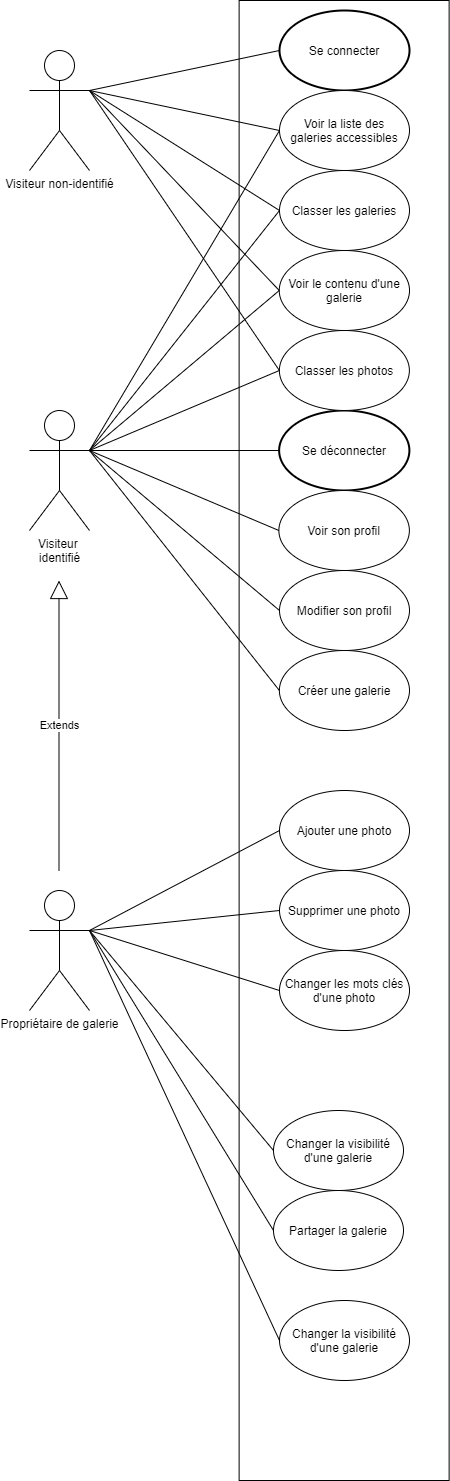

The diagram above was exported from draw.io. Its source (the exported page's mxGraphModel, read from the mxfile embedded in the PNG):
<mxGraphModel dx="868" dy="450" grid="1" gridSize="10" guides="1" tooltips="1" connect="1" arrows="1" fold="1" page="1" pageScale="1" pageWidth="827" pageHeight="1169" math="0" shadow="0">
  <root>
    <mxCell id="0" />
    <mxCell id="1" parent="0" />
    <mxCell id="T5ZGn4UtGV9uDHtv81Y8-7" value="" style="verticalLabelPosition=bottom;verticalAlign=top;html=1;shape=mxgraph.basic.rect;fillColor2=none;strokeWidth=1;size=20;indent=5;fillColor=none;" vertex="1" parent="1">
      <mxGeometry x="249.63" width="210" height="1480" as="geometry" />
    </mxCell>
    <mxCell id="iKGLmCzfEa0fqU7sgIiN-1" value="Se connecter" style="strokeWidth=2;html=1;shape=mxgraph.flowchart.start_1;whiteSpace=wrap;" parent="1" vertex="1">
      <mxGeometry x="290" y="10" width="130" height="80" as="geometry" />
    </mxCell>
    <mxCell id="iKGLmCzfEa0fqU7sgIiN-2" value="Se déconnecter" style="strokeWidth=2;html=1;shape=mxgraph.flowchart.start_1;whiteSpace=wrap;" parent="1" vertex="1">
      <mxGeometry x="289.63" y="410" width="130.25" height="80" as="geometry" />
    </mxCell>
    <mxCell id="iKGLmCzfEa0fqU7sgIiN-3" value="Voir son profil" style="ellipse;whiteSpace=wrap;html=1;" parent="1" vertex="1">
      <mxGeometry x="289.38" y="490" width="130.5" height="80" as="geometry" />
    </mxCell>
    <mxCell id="iKGLmCzfEa0fqU7sgIiN-4" value="Créer une galerie" style="ellipse;whiteSpace=wrap;html=1;" parent="1" vertex="1">
      <mxGeometry x="289.88" y="650" width="130.12" height="80" as="geometry" />
    </mxCell>
    <mxCell id="iKGLmCzfEa0fqU7sgIiN-5" value="Voir la liste des&lt;br&gt;galeries accessibles" style="ellipse;whiteSpace=wrap;html=1;" parent="1" vertex="1">
      <mxGeometry x="290" y="90" width="130" height="80" as="geometry" />
    </mxCell>
    <mxCell id="iKGLmCzfEa0fqU7sgIiN-6" value="Voir le contenu d'une galerie" style="ellipse;whiteSpace=wrap;html=1;" parent="1" vertex="1">
      <mxGeometry x="289.75" y="250" width="130.25" height="80" as="geometry" />
    </mxCell>
    <mxCell id="iKGLmCzfEa0fqU7sgIiN-7" value="Changer les mots clés d'une photo" style="ellipse;whiteSpace=wrap;html=1;" parent="1" vertex="1">
      <mxGeometry x="290" y="950" width="130" height="80" as="geometry" />
    </mxCell>
    <mxCell id="iKGLmCzfEa0fqU7sgIiN-8" value="Ajouter une photo" style="ellipse;whiteSpace=wrap;html=1;" parent="1" vertex="1">
      <mxGeometry x="290" y="790" width="130" height="80" as="geometry" />
    </mxCell>
    <mxCell id="iKGLmCzfEa0fqU7sgIiN-9" value="Supprimer une photo" style="ellipse;whiteSpace=wrap;html=1;" parent="1" vertex="1">
      <mxGeometry x="290" y="870" width="130" height="80" as="geometry" />
    </mxCell>
    <mxCell id="iKGLmCzfEa0fqU7sgIiN-10" value="Changer la visibilité d'une galerie" style="ellipse;whiteSpace=wrap;html=1;" parent="1" vertex="1">
      <mxGeometry x="284" y="1110" width="130" height="80" as="geometry" />
    </mxCell>
    <mxCell id="iKGLmCzfEa0fqU7sgIiN-11" value="Modifier son profil" style="ellipse;whiteSpace=wrap;html=1;" parent="1" vertex="1">
      <mxGeometry x="290" y="570" width="130" height="80" as="geometry" />
    </mxCell>
    <mxCell id="iKGLmCzfEa0fqU7sgIiN-12" value="Classer les photos" style="ellipse;whiteSpace=wrap;html=1;" parent="1" vertex="1">
      <mxGeometry x="289.88" y="330" width="130" height="80" as="geometry" />
    </mxCell>
    <mxCell id="iKGLmCzfEa0fqU7sgIiN-13" value="Classer les galeries" style="ellipse;whiteSpace=wrap;html=1;" parent="1" vertex="1">
      <mxGeometry x="290" y="170" width="130" height="80" as="geometry" />
    </mxCell>
    <mxCell id="iKGLmCzfEa0fqU7sgIiN-14" value="Visiteur non-identifié" style="shape=umlActor;verticalLabelPosition=bottom;verticalAlign=top;html=1;" parent="1" vertex="1">
      <mxGeometry x="40" y="50" width="60" height="120" as="geometry" />
    </mxCell>
    <mxCell id="iKGLmCzfEa0fqU7sgIiN-15" value="Visiteur &lt;br&gt;identifié" style="shape=umlActor;verticalLabelPosition=bottom;verticalAlign=top;html=1;" parent="1" vertex="1">
      <mxGeometry x="40" y="410" width="60" height="120" as="geometry" />
    </mxCell>
    <mxCell id="iKGLmCzfEa0fqU7sgIiN-16" value="Propriétaire de galerie" style="shape=umlActor;verticalLabelPosition=bottom;verticalAlign=top;html=1;" parent="1" vertex="1">
      <mxGeometry x="40" y="890" width="60" height="120" as="geometry" />
    </mxCell>
    <mxCell id="iKGLmCzfEa0fqU7sgIiN-17" value="" style="endArrow=none;html=1;entryX=0;entryY=0.5;entryDx=0;entryDy=0;entryPerimeter=0;exitX=1;exitY=0.3333333333333333;exitDx=0;exitDy=0;exitPerimeter=0;" parent="1" source="iKGLmCzfEa0fqU7sgIiN-14" target="iKGLmCzfEa0fqU7sgIiN-1" edge="1">
      <mxGeometry width="50" height="50" relative="1" as="geometry">
        <mxPoint x="390" y="210" as="sourcePoint" />
        <mxPoint x="440" y="160" as="targetPoint" />
      </mxGeometry>
    </mxCell>
    <mxCell id="iKGLmCzfEa0fqU7sgIiN-18" value="" style="endArrow=none;html=1;entryX=0;entryY=0.5;entryDx=0;entryDy=0;exitX=1;exitY=0.3333333333333333;exitDx=0;exitDy=0;exitPerimeter=0;" parent="1" source="iKGLmCzfEa0fqU7sgIiN-14" target="iKGLmCzfEa0fqU7sgIiN-5" edge="1">
      <mxGeometry width="50" height="50" relative="1" as="geometry">
        <mxPoint x="390" y="210" as="sourcePoint" />
        <mxPoint x="440" y="160" as="targetPoint" />
      </mxGeometry>
    </mxCell>
    <mxCell id="iKGLmCzfEa0fqU7sgIiN-19" value="" style="endArrow=none;html=1;entryX=0;entryY=0.5;entryDx=0;entryDy=0;exitX=1;exitY=0.3333333333333333;exitDx=0;exitDy=0;exitPerimeter=0;" parent="1" source="iKGLmCzfEa0fqU7sgIiN-14" target="iKGLmCzfEa0fqU7sgIiN-13" edge="1">
      <mxGeometry width="50" height="50" relative="1" as="geometry">
        <mxPoint x="120" y="120" as="sourcePoint" />
        <mxPoint x="440" y="260" as="targetPoint" />
      </mxGeometry>
    </mxCell>
    <mxCell id="iKGLmCzfEa0fqU7sgIiN-20" value="" style="endArrow=none;html=1;entryX=0;entryY=0.5;entryDx=0;entryDy=0;exitX=1;exitY=0.3333333333333333;exitDx=0;exitDy=0;exitPerimeter=0;" parent="1" source="iKGLmCzfEa0fqU7sgIiN-14" target="iKGLmCzfEa0fqU7sgIiN-6" edge="1">
      <mxGeometry width="50" height="50" relative="1" as="geometry">
        <mxPoint x="120" y="120" as="sourcePoint" />
        <mxPoint x="440" y="260" as="targetPoint" />
      </mxGeometry>
    </mxCell>
    <mxCell id="iKGLmCzfEa0fqU7sgIiN-21" value="" style="endArrow=none;html=1;entryX=0;entryY=0.5;entryDx=0;entryDy=0;exitX=1;exitY=0.3333333333333333;exitDx=0;exitDy=0;exitPerimeter=0;" parent="1" source="iKGLmCzfEa0fqU7sgIiN-15" target="iKGLmCzfEa0fqU7sgIiN-5" edge="1">
      <mxGeometry width="50" height="50" relative="1" as="geometry">
        <mxPoint x="390" y="410" as="sourcePoint" />
        <mxPoint x="440" y="360" as="targetPoint" />
      </mxGeometry>
    </mxCell>
    <mxCell id="iKGLmCzfEa0fqU7sgIiN-22" value="" style="endArrow=none;html=1;entryX=0;entryY=0.5;entryDx=0;entryDy=0;exitX=1;exitY=0.3333333333333333;exitDx=0;exitDy=0;exitPerimeter=0;" parent="1" source="iKGLmCzfEa0fqU7sgIiN-15" target="iKGLmCzfEa0fqU7sgIiN-13" edge="1">
      <mxGeometry width="50" height="50" relative="1" as="geometry">
        <mxPoint x="120" y="440" as="sourcePoint" />
        <mxPoint x="440" y="260" as="targetPoint" />
      </mxGeometry>
    </mxCell>
    <mxCell id="iKGLmCzfEa0fqU7sgIiN-23" value="" style="endArrow=none;html=1;entryX=0;entryY=0.5;entryDx=0;entryDy=0;exitX=1;exitY=0.3333333333333333;exitDx=0;exitDy=0;exitPerimeter=0;" parent="1" source="iKGLmCzfEa0fqU7sgIiN-15" target="iKGLmCzfEa0fqU7sgIiN-6" edge="1">
      <mxGeometry width="50" height="50" relative="1" as="geometry">
        <mxPoint x="390" y="510" as="sourcePoint" />
        <mxPoint x="440" y="460" as="targetPoint" />
      </mxGeometry>
    </mxCell>
    <mxCell id="iKGLmCzfEa0fqU7sgIiN-24" value="" style="endArrow=none;html=1;entryX=0;entryY=0.5;entryDx=0;entryDy=0;entryPerimeter=0;exitX=1;exitY=0.3333333333333333;exitDx=0;exitDy=0;exitPerimeter=0;" parent="1" source="iKGLmCzfEa0fqU7sgIiN-15" target="iKGLmCzfEa0fqU7sgIiN-2" edge="1">
      <mxGeometry width="50" height="50" relative="1" as="geometry">
        <mxPoint x="120" y="440" as="sourcePoint" />
        <mxPoint x="440" y="360" as="targetPoint" />
      </mxGeometry>
    </mxCell>
    <mxCell id="iKGLmCzfEa0fqU7sgIiN-25" value="" style="endArrow=none;html=1;entryX=0;entryY=0.5;entryDx=0;entryDy=0;exitX=1;exitY=0.3333333333333333;exitDx=0;exitDy=0;exitPerimeter=0;" parent="1" source="iKGLmCzfEa0fqU7sgIiN-15" target="iKGLmCzfEa0fqU7sgIiN-3" edge="1">
      <mxGeometry width="50" height="50" relative="1" as="geometry">
        <mxPoint x="390" y="610" as="sourcePoint" />
        <mxPoint x="440" y="560" as="targetPoint" />
      </mxGeometry>
    </mxCell>
    <mxCell id="iKGLmCzfEa0fqU7sgIiN-26" value="" style="endArrow=none;html=1;entryX=0;entryY=0.5;entryDx=0;entryDy=0;exitX=1;exitY=0.3333333333333333;exitDx=0;exitDy=0;exitPerimeter=0;" parent="1" source="iKGLmCzfEa0fqU7sgIiN-15" target="iKGLmCzfEa0fqU7sgIiN-11" edge="1">
      <mxGeometry width="50" height="50" relative="1" as="geometry">
        <mxPoint x="390" y="610" as="sourcePoint" />
        <mxPoint x="440" y="560" as="targetPoint" />
      </mxGeometry>
    </mxCell>
    <mxCell id="iKGLmCzfEa0fqU7sgIiN-27" value="" style="endArrow=none;html=1;entryX=0;entryY=0.5;entryDx=0;entryDy=0;exitX=1;exitY=0.3333333333333333;exitDx=0;exitDy=0;exitPerimeter=0;" parent="1" source="iKGLmCzfEa0fqU7sgIiN-15" target="iKGLmCzfEa0fqU7sgIiN-4" edge="1">
      <mxGeometry width="50" height="50" relative="1" as="geometry">
        <mxPoint x="120" y="440" as="sourcePoint" />
        <mxPoint x="440" y="660" as="targetPoint" />
      </mxGeometry>
    </mxCell>
    <mxCell id="iKGLmCzfEa0fqU7sgIiN-28" value="" style="endArrow=none;html=1;entryX=0;entryY=0.5;entryDx=0;entryDy=0;exitX=1;exitY=0.3333333333333333;exitDx=0;exitDy=0;exitPerimeter=0;" parent="1" source="iKGLmCzfEa0fqU7sgIiN-15" target="iKGLmCzfEa0fqU7sgIiN-12" edge="1">
      <mxGeometry width="50" height="50" relative="1" as="geometry">
        <mxPoint x="120" y="440" as="sourcePoint" />
        <mxPoint x="440" y="660" as="targetPoint" />
      </mxGeometry>
    </mxCell>
    <mxCell id="iKGLmCzfEa0fqU7sgIiN-29" value="" style="endArrow=none;html=1;entryX=0;entryY=0.5;entryDx=0;entryDy=0;exitX=1;exitY=0.3333333333333333;exitDx=0;exitDy=0;exitPerimeter=0;" parent="1" source="iKGLmCzfEa0fqU7sgIiN-16" target="iKGLmCzfEa0fqU7sgIiN-8" edge="1">
      <mxGeometry width="50" height="50" relative="1" as="geometry">
        <mxPoint x="390" y="1010" as="sourcePoint" />
        <mxPoint x="440" y="960" as="targetPoint" />
      </mxGeometry>
    </mxCell>
    <mxCell id="iKGLmCzfEa0fqU7sgIiN-30" value="" style="endArrow=none;html=1;entryX=0;entryY=0.5;entryDx=0;entryDy=0;exitX=1;exitY=0.3333333333333333;exitDx=0;exitDy=0;exitPerimeter=0;" parent="1" source="iKGLmCzfEa0fqU7sgIiN-16" target="iKGLmCzfEa0fqU7sgIiN-9" edge="1">
      <mxGeometry width="50" height="50" relative="1" as="geometry">
        <mxPoint x="390" y="1010" as="sourcePoint" />
        <mxPoint x="440" y="960" as="targetPoint" />
      </mxGeometry>
    </mxCell>
    <mxCell id="iKGLmCzfEa0fqU7sgIiN-31" value="" style="endArrow=none;html=1;entryX=0;entryY=0.5;entryDx=0;entryDy=0;exitX=1;exitY=0.3333333333333333;exitDx=0;exitDy=0;exitPerimeter=0;" parent="1" source="iKGLmCzfEa0fqU7sgIiN-16" target="iKGLmCzfEa0fqU7sgIiN-10" edge="1">
      <mxGeometry width="50" height="50" relative="1" as="geometry">
        <mxPoint x="110" y="850" as="sourcePoint" />
        <mxPoint x="440" y="960" as="targetPoint" />
      </mxGeometry>
    </mxCell>
    <mxCell id="iKGLmCzfEa0fqU7sgIiN-32" value="" style="endArrow=none;html=1;entryX=0;entryY=0.5;entryDx=0;entryDy=0;exitX=1;exitY=0.3333333333333333;exitDx=0;exitDy=0;exitPerimeter=0;" parent="1" source="iKGLmCzfEa0fqU7sgIiN-16" target="iKGLmCzfEa0fqU7sgIiN-7" edge="1">
      <mxGeometry width="50" height="50" relative="1" as="geometry">
        <mxPoint x="390" y="1010" as="sourcePoint" />
        <mxPoint x="440" y="960" as="targetPoint" />
      </mxGeometry>
    </mxCell>
    <mxCell id="iKGLmCzfEa0fqU7sgIiN-33" value="" style="endArrow=none;html=1;entryX=0;entryY=0.5;entryDx=0;entryDy=0;exitX=1;exitY=0.3333333333333333;exitDx=0;exitDy=0;exitPerimeter=0;" parent="1" source="iKGLmCzfEa0fqU7sgIiN-14" target="iKGLmCzfEa0fqU7sgIiN-12" edge="1">
      <mxGeometry width="50" height="50" relative="1" as="geometry">
        <mxPoint x="120" y="260" as="sourcePoint" />
        <mxPoint x="440" y="360" as="targetPoint" />
      </mxGeometry>
    </mxCell>
    <mxCell id="iKGLmCzfEa0fqU7sgIiN-34" value="Extends" style="endArrow=block;endSize=16;endFill=0;html=1;" parent="1" edge="1">
      <mxGeometry width="160" relative="1" as="geometry">
        <mxPoint x="69.5" y="870" as="sourcePoint" />
        <mxPoint x="69.5" y="580" as="targetPoint" />
      </mxGeometry>
    </mxCell>
    <mxCell id="T5ZGn4UtGV9uDHtv81Y8-1" value="Partager la galerie" style="ellipse;whiteSpace=wrap;html=1;" vertex="1" parent="1">
      <mxGeometry x="284" y="1190" width="130" height="80" as="geometry" />
    </mxCell>
    <mxCell id="T5ZGn4UtGV9uDHtv81Y8-3" value="" style="endArrow=none;html=1;exitX=0;exitY=0.5;exitDx=0;exitDy=0;entryX=1;entryY=0.3333333333333333;entryDx=0;entryDy=0;entryPerimeter=0;" edge="1" parent="1" source="T5ZGn4UtGV9uDHtv81Y8-1" target="iKGLmCzfEa0fqU7sgIiN-16">
      <mxGeometry width="50" height="50" relative="1" as="geometry">
        <mxPoint x="390" y="1110" as="sourcePoint" />
        <mxPoint x="120" y="1080" as="targetPoint" />
      </mxGeometry>
    </mxCell>
    <mxCell id="S6Fj8xCuhIURupfKRNY1-1" value="Changer la visibilité d'une galerie" style="ellipse;whiteSpace=wrap;html=1;" vertex="1" parent="1">
      <mxGeometry x="290" y="1300" width="130" height="80" as="geometry" />
    </mxCell>
    <mxCell id="S6Fj8xCuhIURupfKRNY1-2" value="" style="endArrow=none;html=1;entryX=0;entryY=0.5;entryDx=0;entryDy=0;exitX=1;exitY=0.3333333333333333;exitDx=0;exitDy=0;exitPerimeter=0;" edge="1" parent="1" source="iKGLmCzfEa0fqU7sgIiN-16" target="S6Fj8xCuhIURupfKRNY1-1">
      <mxGeometry width="50" height="50" relative="1" as="geometry">
        <mxPoint x="106" y="1120" as="sourcePoint" />
        <mxPoint x="446" y="1150" as="targetPoint" />
      </mxGeometry>
    </mxCell>
  </root>
</mxGraphModel>